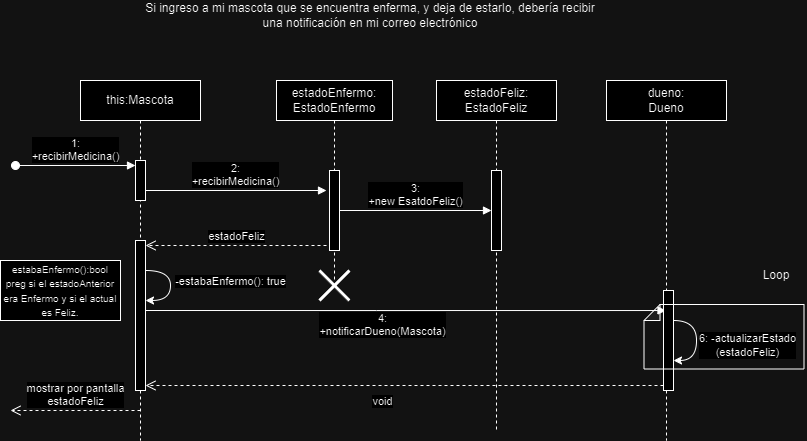

The diagram above was exported from draw.io. Its source (the exported page's mxGraphModel, read from the mxfile embedded in the PNG):
<mxGraphModel dx="607" dy="349" grid="1" gridSize="10" guides="1" tooltips="1" connect="1" arrows="1" fold="1" page="1" pageScale="1" pageWidth="827" pageHeight="1169" math="0" shadow="0">
  <root>
    <mxCell id="0" />
    <mxCell id="1" parent="0" />
    <mxCell id="po8mRZHeRzvVR9erQGaq-1" value="Si ingreso a mi mascota que se encuentra enferma, y deja de estarlo, debería recibir una notificación en mi correo electrónico" style="text;html=1;align=center;verticalAlign=middle;whiteSpace=wrap;rounded=0;" vertex="1" parent="1">
      <mxGeometry x="150" y="90" width="460" height="30" as="geometry" />
    </mxCell>
    <mxCell id="ay96LnM7x856dGbEiQfp-14" value="this:Mascota" style="shape=umlLifeline;perimeter=lifelinePerimeter;whiteSpace=wrap;html=1;container=1;dropTarget=0;collapsible=0;recursiveResize=0;outlineConnect=0;portConstraint=eastwest;newEdgeStyle={&quot;curved&quot;:0,&quot;rounded&quot;:0};" vertex="1" parent="1">
      <mxGeometry x="90" y="170" width="120" height="360" as="geometry" />
    </mxCell>
    <mxCell id="ay96LnM7x856dGbEiQfp-15" value="" style="html=1;points=[[0,0,0,0,5],[0,1,0,0,-5],[1,0,0,0,5],[1,1,0,0,-5]];perimeter=orthogonalPerimeter;outlineConnect=0;targetShapes=umlLifeline;portConstraint=eastwest;newEdgeStyle={&quot;curved&quot;:0,&quot;rounded&quot;:0};" vertex="1" parent="ay96LnM7x856dGbEiQfp-14">
      <mxGeometry x="55" y="80" width="10" height="40" as="geometry" />
    </mxCell>
    <mxCell id="ay96LnM7x856dGbEiQfp-16" value="" style="html=1;points=[[0,0,0,0,5],[0,1,0,0,-5],[1,0,0,0,5],[1,1,0,0,-5]];perimeter=orthogonalPerimeter;outlineConnect=0;targetShapes=umlLifeline;portConstraint=eastwest;newEdgeStyle={&quot;curved&quot;:0,&quot;rounded&quot;:0};" vertex="1" parent="ay96LnM7x856dGbEiQfp-14">
      <mxGeometry x="55" y="160" width="10" height="150" as="geometry" />
    </mxCell>
    <mxCell id="Yr2kHNC4bzvWBcdgwO2J-1" value="" style="curved=1;endArrow=classic;html=1;rounded=0;" edge="1" parent="ay96LnM7x856dGbEiQfp-14" source="ay96LnM7x856dGbEiQfp-16" target="ay96LnM7x856dGbEiQfp-16">
      <mxGeometry width="50" height="50" relative="1" as="geometry">
        <mxPoint x="140" y="400" as="sourcePoint" />
        <mxPoint x="70" y="390" as="targetPoint" />
        <Array as="points">
          <mxPoint x="90" y="190" />
          <mxPoint x="90" y="220" />
        </Array>
      </mxGeometry>
    </mxCell>
    <mxCell id="Yr2kHNC4bzvWBcdgwO2J-2" value="-estabaEnfermo(): true" style="edgeLabel;html=1;align=center;verticalAlign=middle;resizable=0;points=[];" vertex="1" connectable="0" parent="Yr2kHNC4bzvWBcdgwO2J-1">
      <mxGeometry x="-0.0138" y="1" relative="1" as="geometry">
        <mxPoint x="59" y="-4" as="offset" />
      </mxGeometry>
    </mxCell>
    <mxCell id="ay96LnM7x856dGbEiQfp-17" value="estadoEnfermo:&lt;div&gt;EstadoEnfermo&lt;/div&gt;" style="shape=umlLifeline;perimeter=lifelinePerimeter;whiteSpace=wrap;html=1;container=1;dropTarget=0;collapsible=0;recursiveResize=0;outlineConnect=0;portConstraint=eastwest;newEdgeStyle={&quot;curved&quot;:0,&quot;rounded&quot;:0};" vertex="1" parent="1">
      <mxGeometry x="286" y="170" width="116" height="200" as="geometry" />
    </mxCell>
    <mxCell id="ay96LnM7x856dGbEiQfp-18" value="" style="html=1;points=[[0,0,0,0,5],[0,1,0,0,-5],[1,0,0,0,5],[1,1,0,0,-5]];perimeter=orthogonalPerimeter;outlineConnect=0;targetShapes=umlLifeline;portConstraint=eastwest;newEdgeStyle={&quot;curved&quot;:0,&quot;rounded&quot;:0};" vertex="1" parent="ay96LnM7x856dGbEiQfp-17">
      <mxGeometry x="53" y="90" width="10" height="80" as="geometry" />
    </mxCell>
    <mxCell id="ay96LnM7x856dGbEiQfp-19" value="estadoFeliz:&lt;div&gt;EstadoFeliz&lt;/div&gt;" style="shape=umlLifeline;perimeter=lifelinePerimeter;whiteSpace=wrap;html=1;container=1;dropTarget=0;collapsible=0;recursiveResize=0;outlineConnect=0;portConstraint=eastwest;newEdgeStyle={&quot;curved&quot;:0,&quot;rounded&quot;:0};" vertex="1" parent="1">
      <mxGeometry x="446" y="170" width="120" height="350" as="geometry" />
    </mxCell>
    <mxCell id="ay96LnM7x856dGbEiQfp-20" value="" style="html=1;points=[[0,0,0,0,5],[0,1,0,0,-5],[1,0,0,0,5],[1,1,0,0,-5]];perimeter=orthogonalPerimeter;outlineConnect=0;targetShapes=umlLifeline;portConstraint=eastwest;newEdgeStyle={&quot;curved&quot;:0,&quot;rounded&quot;:0};" vertex="1" parent="ay96LnM7x856dGbEiQfp-19">
      <mxGeometry x="55" y="90" width="10" height="80" as="geometry" />
    </mxCell>
    <mxCell id="ay96LnM7x856dGbEiQfp-21" value="" style="shape=umlDestroy;whiteSpace=wrap;html=1;strokeWidth=3;targetShapes=umlLifeline;" vertex="1" parent="1">
      <mxGeometry x="329" y="360" width="30" height="30" as="geometry" />
    </mxCell>
    <mxCell id="ay96LnM7x856dGbEiQfp-22" value="mostrar por pantalla&lt;br&gt;estadoFeliz" style="html=1;verticalAlign=bottom;endArrow=open;dashed=1;endSize=8;curved=0;rounded=0;" edge="1" parent="1">
      <mxGeometry relative="1" as="geometry">
        <mxPoint x="150" y="500" as="sourcePoint" />
        <mxPoint x="20" y="500" as="targetPoint" />
      </mxGeometry>
    </mxCell>
    <mxCell id="ay96LnM7x856dGbEiQfp-23" value="estadoFeliz" style="html=1;verticalAlign=bottom;endArrow=open;dashed=1;endSize=8;curved=0;rounded=0;" edge="1" parent="1">
      <mxGeometry relative="1" as="geometry">
        <mxPoint x="336" y="335" as="sourcePoint" />
        <mxPoint x="155.07142857142867" y="335" as="targetPoint" />
      </mxGeometry>
    </mxCell>
    <mxCell id="ay96LnM7x856dGbEiQfp-24" value="2:&lt;div&gt;+recibirMedicina()&lt;/div&gt;" style="html=1;verticalAlign=bottom;endArrow=block;curved=0;rounded=0;" edge="1" parent="1">
      <mxGeometry width="80" relative="1" as="geometry">
        <mxPoint x="155" y="280" as="sourcePoint" />
        <mxPoint x="336" y="280" as="targetPoint" />
      </mxGeometry>
    </mxCell>
    <mxCell id="ay96LnM7x856dGbEiQfp-25" value="1:&lt;div&gt;+recibirMedicina()&lt;/div&gt;" style="html=1;verticalAlign=bottom;startArrow=oval;startFill=1;endArrow=block;startSize=8;curved=0;rounded=0;" edge="1" parent="1">
      <mxGeometry width="60" relative="1" as="geometry">
        <mxPoint x="25" y="255" as="sourcePoint" />
        <mxPoint x="145" y="255" as="targetPoint" />
        <mxPoint as="offset" />
      </mxGeometry>
    </mxCell>
    <mxCell id="ay96LnM7x856dGbEiQfp-26" value="3:&lt;div&gt;+new EsatdoFeliz()&lt;/div&gt;" style="html=1;verticalAlign=bottom;endArrow=block;curved=0;rounded=0;" edge="1" parent="1" target="ay96LnM7x856dGbEiQfp-20" source="ay96LnM7x856dGbEiQfp-18">
      <mxGeometry width="80" relative="1" as="geometry">
        <mxPoint x="358" y="300" as="sourcePoint" />
        <mxPoint x="533.5" y="300" as="targetPoint" />
      </mxGeometry>
    </mxCell>
    <mxCell id="ay96LnM7x856dGbEiQfp-27" value="4:&lt;div&gt;+notificarDueno(Mascota)&lt;/div&gt;" style="html=1;verticalAlign=bottom;endArrow=block;rounded=0;edgeStyle=orthogonalEdgeStyle;" edge="1" parent="1" target="ay96LnM7x856dGbEiQfp-32">
      <mxGeometry x="-0.0893" y="-30" width="80" relative="1" as="geometry">
        <mxPoint x="155" y="400" as="sourcePoint" />
        <mxPoint x="737" y="400" as="targetPoint" />
        <Array as="points">
          <mxPoint x="386" y="401" />
        </Array>
        <mxPoint as="offset" />
      </mxGeometry>
    </mxCell>
    <mxCell id="ay96LnM7x856dGbEiQfp-32" value="dueno:&lt;div&gt;Dueno&lt;/div&gt;" style="shape=umlLifeline;perimeter=lifelinePerimeter;whiteSpace=wrap;html=1;container=1;dropTarget=0;collapsible=0;recursiveResize=0;outlineConnect=0;portConstraint=eastwest;newEdgeStyle={&quot;curved&quot;:0,&quot;rounded&quot;:0};" vertex="1" parent="1">
      <mxGeometry x="616" y="170" width="120" height="360" as="geometry" />
    </mxCell>
    <mxCell id="ay96LnM7x856dGbEiQfp-33" value="" style="html=1;points=[[0,0,0,0,5],[0,1,0,0,-5],[1,0,0,0,5],[1,1,0,0,-5]];perimeter=orthogonalPerimeter;outlineConnect=0;targetShapes=umlLifeline;portConstraint=eastwest;newEdgeStyle={&quot;curved&quot;:0,&quot;rounded&quot;:0};" vertex="1" parent="ay96LnM7x856dGbEiQfp-32">
      <mxGeometry x="57" y="210" width="10" height="100" as="geometry" />
    </mxCell>
    <mxCell id="ay96LnM7x856dGbEiQfp-34" value="" style="curved=1;endArrow=classic;html=1;rounded=0;elbow=vertical;" edge="1" parent="ay96LnM7x856dGbEiQfp-32" source="ay96LnM7x856dGbEiQfp-33" target="ay96LnM7x856dGbEiQfp-33">
      <mxGeometry width="50" height="50" relative="1" as="geometry">
        <mxPoint x="80" y="270" as="sourcePoint" />
        <mxPoint x="120" y="320" as="targetPoint" />
        <Array as="points">
          <mxPoint x="90" y="240" />
        </Array>
      </mxGeometry>
    </mxCell>
    <mxCell id="ay96LnM7x856dGbEiQfp-35" value="6: -actualizarEstado&lt;div&gt;(estadoFeliz)&lt;/div&gt;" style="edgeLabel;html=1;align=center;verticalAlign=middle;resizable=0;points=[];" vertex="1" connectable="0" parent="ay96LnM7x856dGbEiQfp-34">
      <mxGeometry x="-0.1385" y="-3" relative="1" as="geometry">
        <mxPoint x="54" y="10" as="offset" />
      </mxGeometry>
    </mxCell>
    <mxCell id="ay96LnM7x856dGbEiQfp-38" value="" style="shape=note;whiteSpace=wrap;html=1;backgroundOutline=1;darkOpacity=0.05;rotation=-90;gradientColor=default;fillColor=none;size=16;" vertex="1" parent="1">
      <mxGeometry x="701.25" y="346.25" width="64.5" height="160" as="geometry" />
    </mxCell>
    <mxCell id="ay96LnM7x856dGbEiQfp-39" value="Loop" style="text;html=1;align=center;verticalAlign=middle;whiteSpace=wrap;rounded=0;" vertex="1" parent="1">
      <mxGeometry x="756" y="350" width="60" height="30" as="geometry" />
    </mxCell>
    <mxCell id="ay96LnM7x856dGbEiQfp-46" value="void" style="html=1;verticalAlign=bottom;endArrow=open;dashed=1;endSize=8;curved=0;rounded=0;entryX=1;entryY=1;entryDx=0;entryDy=-5;entryPerimeter=0;" edge="1" parent="1" source="ay96LnM7x856dGbEiQfp-33" target="ay96LnM7x856dGbEiQfp-16">
      <mxGeometry x="0.0875" y="25" relative="1" as="geometry">
        <mxPoint x="666" y="470" as="sourcePoint" />
        <mxPoint x="180" y="470" as="targetPoint" />
        <mxPoint as="offset" />
      </mxGeometry>
    </mxCell>
    <mxCell id="Yr2kHNC4bzvWBcdgwO2J-3" value="&lt;font style=&quot;font-size: 10px;&quot;&gt;estabaEnfermo():bool&lt;br&gt;preg si el estadoAnterior era Enfermo y si el actual es Feliz.&lt;/font&gt;" style="rounded=0;whiteSpace=wrap;html=1;" vertex="1" parent="1">
      <mxGeometry x="10" y="350" width="120" height="60" as="geometry" />
    </mxCell>
  </root>
</mxGraphModel>